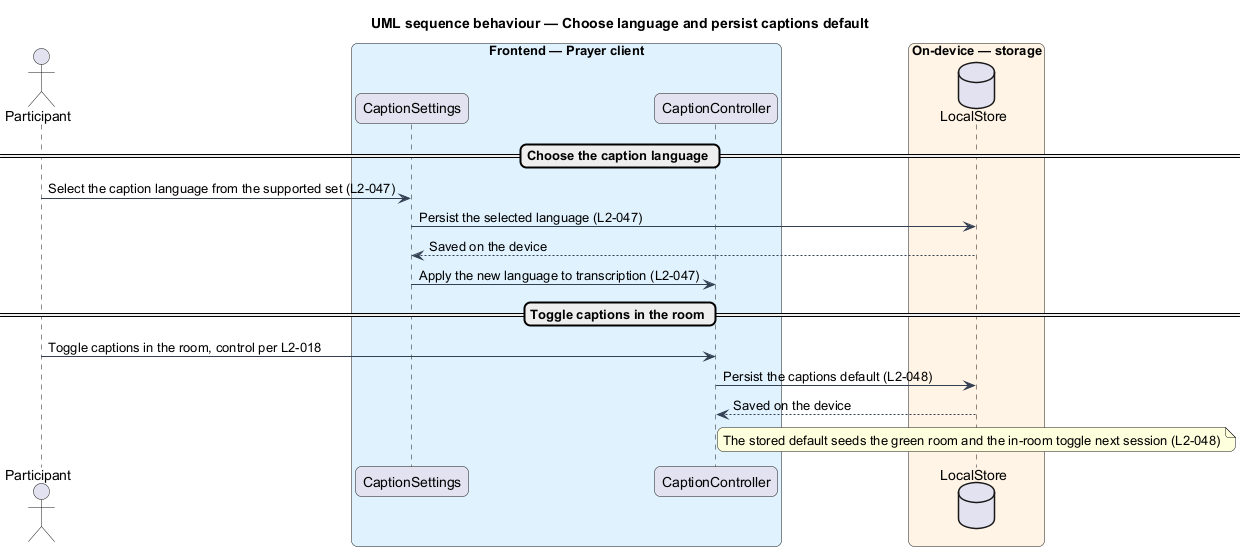

The diagram above was rendered by PlantUML. Its source (embedded in the PNG):
@startuml
title UML sequence behaviour — Choose language and persist captions default
skinparam backgroundColor #FFFFFF
skinparam shadowing false
skinparam roundcorner 12
skinparam defaultFontName Arial
skinparam ArrowColor #344054
skinparam rectangle {
  BorderColor #344054
  FontColor #101828
}
skinparam package {
  BorderColor #667085
  FontColor #101828
  BackgroundColor #F9FAFB
}
actor "Participant" as person
box "Frontend — Prayer client" #E0F2FE
  participant "CaptionSettings" as settings
  participant "CaptionController" as controller
end box
box "On-device — storage" #FFF4E5
  database "LocalStore" as store
end box

== Choose the caption language ==
person -> settings : Select the caption language from the supported set (L2-047)
settings -> store : Persist the selected language (L2-047)
store --> settings : Saved on the device
settings -> controller : Apply the new language to transcription (L2-047)

== Toggle captions in the room ==
person -> controller : Toggle captions in the room, control per L2-018
controller -> store : Persist the captions default (L2-048)
store --> controller : Saved on the device
note over store : The stored default seeds the green room and the in-room toggle next session (L2-048)
@enduml